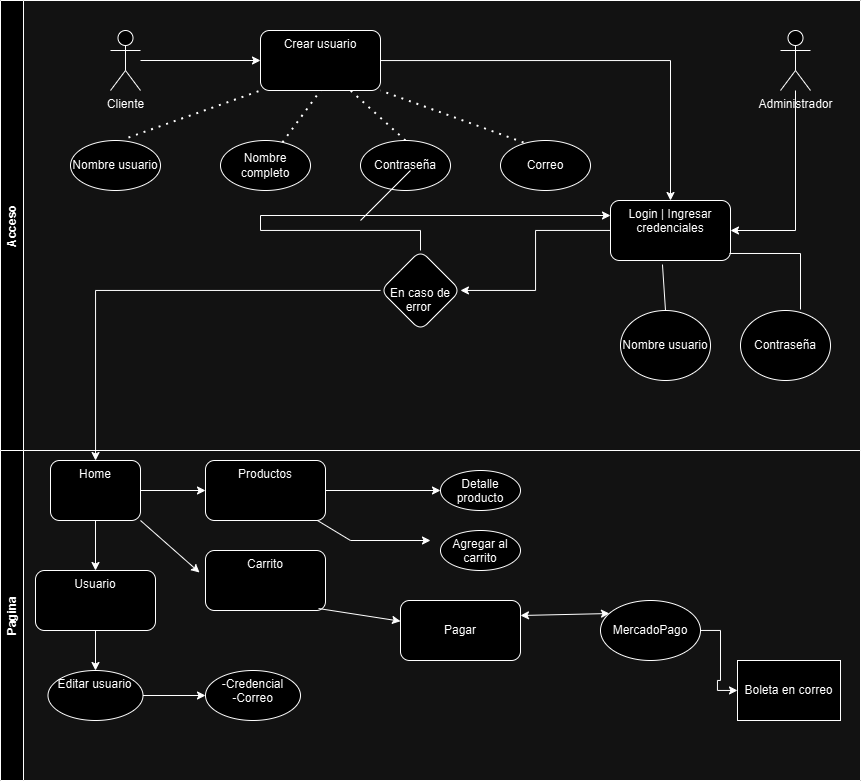

The diagram above was exported from draw.io. Its source (the exported page's mxGraphModel, read from the mxfile embedded in the PNG):
<mxGraphModel dx="1882" dy="597" grid="1" gridSize="10" guides="1" tooltips="1" connect="1" arrows="1" fold="1" page="1" pageScale="1" pageWidth="827" pageHeight="1169" math="0" shadow="0">
  <root>
    <mxCell id="0" />
    <mxCell id="1" parent="0" />
    <mxCell id="JbR7yOJJbIvF3qVxNlNs-41" value="Acceso" style="swimlane;horizontal=0;whiteSpace=wrap;html=1;startSize=23;" parent="1" vertex="1">
      <mxGeometry x="-30" y="360" width="860" height="450" as="geometry" />
    </mxCell>
    <mxCell id="JbR7yOJJbIvF3qVxNlNs-90" value="&lt;div&gt;&lt;br&gt;&lt;/div&gt;&lt;div&gt;&lt;br&gt;&lt;/div&gt;En caso de error&amp;nbsp;" style="rhombus;whiteSpace=wrap;html=1;verticalAlign=top;rounded=1;" parent="JbR7yOJJbIvF3qVxNlNs-41" vertex="1">
      <mxGeometry x="380" y="250" width="80" height="80" as="geometry" />
    </mxCell>
    <mxCell id="JbR7yOJJbIvF3qVxNlNs-59" value="Contraseña" style="ellipse;whiteSpace=wrap;html=1;" parent="JbR7yOJJbIvF3qVxNlNs-41" vertex="1">
      <mxGeometry x="740" y="310" width="90" height="70" as="geometry" />
    </mxCell>
    <mxCell id="JbR7yOJJbIvF3qVxNlNs-60" value="Nombre usuario" style="ellipse;whiteSpace=wrap;html=1;" parent="JbR7yOJJbIvF3qVxNlNs-41" vertex="1">
      <mxGeometry x="620" y="310" width="90" height="70" as="geometry" />
    </mxCell>
    <mxCell id="JbR7yOJJbIvF3qVxNlNs-42" value="" style="edgeStyle=orthogonalEdgeStyle;rounded=0;orthogonalLoop=1;jettySize=auto;html=1;" parent="1" source="JbR7yOJJbIvF3qVxNlNs-43" target="JbR7yOJJbIvF3qVxNlNs-46" edge="1">
      <mxGeometry relative="1" as="geometry" />
    </mxCell>
    <mxCell id="JbR7yOJJbIvF3qVxNlNs-43" value="Cliente&lt;div&gt;&lt;br&gt;&lt;/div&gt;&lt;div&gt;&lt;br&gt;&lt;/div&gt;" style="shape=umlActor;verticalLabelPosition=bottom;verticalAlign=top;html=1;outlineConnect=0;" parent="1" vertex="1">
      <mxGeometry x="80" y="390" width="30" height="60" as="geometry" />
    </mxCell>
    <mxCell id="JbR7yOJJbIvF3qVxNlNs-44" value="Administrador&lt;div&gt;&lt;br&gt;&lt;/div&gt;" style="shape=umlActor;verticalLabelPosition=bottom;verticalAlign=top;html=1;outlineConnect=0;" parent="1" vertex="1">
      <mxGeometry x="750" y="390" width="30" height="60" as="geometry" />
    </mxCell>
    <mxCell id="JbR7yOJJbIvF3qVxNlNs-45" value="" style="edgeStyle=orthogonalEdgeStyle;rounded=0;orthogonalLoop=1;jettySize=auto;html=1;" parent="1" source="JbR7yOJJbIvF3qVxNlNs-46" target="JbR7yOJJbIvF3qVxNlNs-56" edge="1">
      <mxGeometry relative="1" as="geometry" />
    </mxCell>
    <mxCell id="JbR7yOJJbIvF3qVxNlNs-46" value="Crear usuario&lt;div&gt;&lt;br&gt;&lt;/div&gt;" style="rounded=1;whiteSpace=wrap;html=1;verticalAlign=top;" parent="1" vertex="1">
      <mxGeometry x="230" y="390" width="120" height="60" as="geometry" />
    </mxCell>
    <mxCell id="JbR7yOJJbIvF3qVxNlNs-47" value="" style="endArrow=none;dashed=1;html=1;dashPattern=1 3;strokeWidth=2;rounded=0;entryX=1;entryY=1;entryDx=0;entryDy=0;exitX=0.256;exitY=0.04;exitDx=0;exitDy=0;exitPerimeter=0;" parent="1" source="JbR7yOJJbIvF3qVxNlNs-52" target="JbR7yOJJbIvF3qVxNlNs-46" edge="1">
      <mxGeometry width="50" height="50" relative="1" as="geometry">
        <mxPoint x="350" y="540" as="sourcePoint" />
        <mxPoint x="317" y="450" as="targetPoint" />
      </mxGeometry>
    </mxCell>
    <mxCell id="JbR7yOJJbIvF3qVxNlNs-48" value="" style="endArrow=none;dashed=1;html=1;dashPattern=1 3;strokeWidth=2;rounded=0;entryX=0;entryY=1;entryDx=0;entryDy=0;exitX=0.644;exitY=-0.06;exitDx=0;exitDy=0;exitPerimeter=0;" parent="1" source="JbR7yOJJbIvF3qVxNlNs-50" target="JbR7yOJJbIvF3qVxNlNs-46" edge="1">
      <mxGeometry width="50" height="50" relative="1" as="geometry">
        <mxPoint x="230" y="540" as="sourcePoint" />
        <mxPoint x="337" y="470" as="targetPoint" />
      </mxGeometry>
    </mxCell>
    <mxCell id="JbR7yOJJbIvF3qVxNlNs-49" value="" style="endArrow=none;dashed=1;html=1;dashPattern=1 3;strokeWidth=2;rounded=0;entryX=0.5;entryY=1;entryDx=0;entryDy=0;" parent="1" source="JbR7yOJJbIvF3qVxNlNs-51" target="JbR7yOJJbIvF3qVxNlNs-46" edge="1">
      <mxGeometry width="50" height="50" relative="1" as="geometry">
        <mxPoint x="290" y="540" as="sourcePoint" />
        <mxPoint x="347" y="480" as="targetPoint" />
      </mxGeometry>
    </mxCell>
    <mxCell id="JbR7yOJJbIvF3qVxNlNs-50" value="Nombre usuario" style="ellipse;whiteSpace=wrap;html=1;" parent="1" vertex="1">
      <mxGeometry x="40" y="500" width="90" height="50" as="geometry" />
    </mxCell>
    <mxCell id="JbR7yOJJbIvF3qVxNlNs-51" value="Nombre completo" style="ellipse;whiteSpace=wrap;html=1;" parent="1" vertex="1">
      <mxGeometry x="190" y="500" width="90" height="50" as="geometry" />
    </mxCell>
    <mxCell id="JbR7yOJJbIvF3qVxNlNs-52" value="Correo" style="ellipse;whiteSpace=wrap;html=1;" parent="1" vertex="1">
      <mxGeometry x="470" y="500" width="90" height="50" as="geometry" />
    </mxCell>
    <mxCell id="JbR7yOJJbIvF3qVxNlNs-53" value="" style="endArrow=none;dashed=1;html=1;dashPattern=1 3;strokeWidth=2;rounded=0;entryX=0.75;entryY=1;entryDx=0;entryDy=0;exitX=0.5;exitY=0;exitDx=0;exitDy=0;" parent="1" source="JbR7yOJJbIvF3qVxNlNs-54" target="JbR7yOJJbIvF3qVxNlNs-46" edge="1">
      <mxGeometry width="50" height="50" relative="1" as="geometry">
        <mxPoint x="350" y="510" as="sourcePoint" />
        <mxPoint x="300" y="460" as="targetPoint" />
      </mxGeometry>
    </mxCell>
    <mxCell id="JbR7yOJJbIvF3qVxNlNs-54" value="Contraseña" style="ellipse;whiteSpace=wrap;html=1;" parent="1" vertex="1">
      <mxGeometry x="330" y="500" width="90" height="50" as="geometry" />
    </mxCell>
    <mxCell id="JbR7yOJJbIvF3qVxNlNs-91" value="" style="edgeStyle=orthogonalEdgeStyle;rounded=0;orthogonalLoop=1;jettySize=auto;html=1;" parent="1" source="JbR7yOJJbIvF3qVxNlNs-56" target="JbR7yOJJbIvF3qVxNlNs-90" edge="1">
      <mxGeometry relative="1" as="geometry" />
    </mxCell>
    <mxCell id="JbR7yOJJbIvF3qVxNlNs-56" value="&lt;div&gt;Login | Ingresar credenciales&lt;/div&gt;" style="rounded=1;whiteSpace=wrap;html=1;verticalAlign=top;" parent="1" vertex="1">
      <mxGeometry x="580" y="560" width="120" height="60" as="geometry" />
    </mxCell>
    <mxCell id="JbR7yOJJbIvF3qVxNlNs-58" value="" style="endArrow=classic;html=1;rounded=0;" parent="1" source="JbR7yOJJbIvF3qVxNlNs-44" target="JbR7yOJJbIvF3qVxNlNs-56" edge="1">
      <mxGeometry width="50" height="50" relative="1" as="geometry">
        <mxPoint x="770" y="630" as="sourcePoint" />
        <mxPoint x="820" y="580" as="targetPoint" />
        <Array as="points">
          <mxPoint x="765" y="590" />
        </Array>
      </mxGeometry>
    </mxCell>
    <mxCell id="JbR7yOJJbIvF3qVxNlNs-61" value="" style="endArrow=none;html=1;rounded=0;exitX=0.5;exitY=0;exitDx=0;exitDy=0;entryX=0.433;entryY=1.067;entryDx=0;entryDy=0;entryPerimeter=0;" parent="1" source="JbR7yOJJbIvF3qVxNlNs-60" target="JbR7yOJJbIvF3qVxNlNs-56" edge="1">
      <mxGeometry width="50" height="50" relative="1" as="geometry">
        <mxPoint x="570" y="680" as="sourcePoint" />
        <mxPoint x="620" y="630" as="targetPoint" />
      </mxGeometry>
    </mxCell>
    <mxCell id="JbR7yOJJbIvF3qVxNlNs-62" value="" style="endArrow=none;html=1;rounded=0;entryX=0.992;entryY=0.883;entryDx=0;entryDy=0;entryPerimeter=0;" parent="1" target="JbR7yOJJbIvF3qVxNlNs-56" edge="1">
      <mxGeometry width="50" height="50" relative="1" as="geometry">
        <mxPoint x="770" y="669" as="sourcePoint" />
        <mxPoint x="620" y="630" as="targetPoint" />
        <Array as="points">
          <mxPoint x="770" y="613" />
        </Array>
      </mxGeometry>
    </mxCell>
    <mxCell id="JbR7yOJJbIvF3qVxNlNs-89" value="Pagina" style="swimlane;horizontal=0;whiteSpace=wrap;html=1;" parent="1" vertex="1">
      <mxGeometry x="-30" y="810" width="860" height="330" as="geometry" />
    </mxCell>
    <mxCell id="JbR7yOJJbIvF3qVxNlNs-108" value="" style="edgeStyle=orthogonalEdgeStyle;rounded=0;orthogonalLoop=1;jettySize=auto;html=1;" parent="JbR7yOJJbIvF3qVxNlNs-89" source="JbR7yOJJbIvF3qVxNlNs-95" target="JbR7yOJJbIvF3qVxNlNs-107" edge="1">
      <mxGeometry relative="1" as="geometry" />
    </mxCell>
    <mxCell id="JbR7yOJJbIvF3qVxNlNs-111" value="" style="edgeStyle=orthogonalEdgeStyle;rounded=0;orthogonalLoop=1;jettySize=auto;html=1;" parent="JbR7yOJJbIvF3qVxNlNs-89" source="JbR7yOJJbIvF3qVxNlNs-95" target="JbR7yOJJbIvF3qVxNlNs-110" edge="1">
      <mxGeometry relative="1" as="geometry" />
    </mxCell>
    <mxCell id="JbR7yOJJbIvF3qVxNlNs-95" value="Home" style="whiteSpace=wrap;html=1;verticalAlign=top;rounded=1;" parent="JbR7yOJJbIvF3qVxNlNs-89" vertex="1">
      <mxGeometry x="50" y="10" width="90" height="60" as="geometry" />
    </mxCell>
    <mxCell id="JbR7yOJJbIvF3qVxNlNs-115" value="" style="edgeStyle=orthogonalEdgeStyle;rounded=0;orthogonalLoop=1;jettySize=auto;html=1;" parent="JbR7yOJJbIvF3qVxNlNs-89" source="JbR7yOJJbIvF3qVxNlNs-107" target="JbR7yOJJbIvF3qVxNlNs-114" edge="1">
      <mxGeometry relative="1" as="geometry" />
    </mxCell>
    <mxCell id="JbR7yOJJbIvF3qVxNlNs-107" value="Productos" style="whiteSpace=wrap;html=1;verticalAlign=top;rounded=1;" parent="JbR7yOJJbIvF3qVxNlNs-89" vertex="1">
      <mxGeometry x="205" y="10" width="120" height="60" as="geometry" />
    </mxCell>
    <mxCell id="PboCxeqm0wAg2PTHUDOE-13" value="" style="edgeStyle=orthogonalEdgeStyle;rounded=0;orthogonalLoop=1;jettySize=auto;html=1;" edge="1" parent="JbR7yOJJbIvF3qVxNlNs-89" source="JbR7yOJJbIvF3qVxNlNs-110" target="PboCxeqm0wAg2PTHUDOE-12">
      <mxGeometry relative="1" as="geometry" />
    </mxCell>
    <mxCell id="JbR7yOJJbIvF3qVxNlNs-110" value="Usuario" style="whiteSpace=wrap;html=1;verticalAlign=top;rounded=1;" parent="JbR7yOJJbIvF3qVxNlNs-89" vertex="1">
      <mxGeometry x="35" y="120" width="120" height="60" as="geometry" />
    </mxCell>
    <mxCell id="JbR7yOJJbIvF3qVxNlNs-112" value="" style="endArrow=classic;html=1;rounded=0;exitX=1;exitY=1;exitDx=0;exitDy=0;entryX=-0.05;entryY=0.367;entryDx=0;entryDy=0;entryPerimeter=0;" parent="JbR7yOJJbIvF3qVxNlNs-89" source="JbR7yOJJbIvF3qVxNlNs-95" target="JbR7yOJJbIvF3qVxNlNs-113" edge="1">
      <mxGeometry width="50" height="50" relative="1" as="geometry">
        <mxPoint x="270" y="170" as="sourcePoint" />
        <mxPoint x="210" y="120" as="targetPoint" />
      </mxGeometry>
    </mxCell>
    <mxCell id="JbR7yOJJbIvF3qVxNlNs-113" value="Carrito" style="whiteSpace=wrap;html=1;verticalAlign=top;rounded=1;" parent="JbR7yOJJbIvF3qVxNlNs-89" vertex="1">
      <mxGeometry x="205" y="100" width="120" height="60" as="geometry" />
    </mxCell>
    <mxCell id="JbR7yOJJbIvF3qVxNlNs-114" value="Detalle producto" style="ellipse;whiteSpace=wrap;html=1;verticalAlign=top;rounded=1;" parent="JbR7yOJJbIvF3qVxNlNs-89" vertex="1">
      <mxGeometry x="440" y="20" width="80" height="40" as="geometry" />
    </mxCell>
    <mxCell id="JbR7yOJJbIvF3qVxNlNs-116" value="Agregar al carrito" style="ellipse;whiteSpace=wrap;html=1;verticalAlign=top;rounded=1;" parent="JbR7yOJJbIvF3qVxNlNs-89" vertex="1">
      <mxGeometry x="440" y="80" width="80" height="40" as="geometry" />
    </mxCell>
    <mxCell id="JbR7yOJJbIvF3qVxNlNs-121" value="Pagar" style="rounded=1;whiteSpace=wrap;html=1;" parent="JbR7yOJJbIvF3qVxNlNs-89" vertex="1">
      <mxGeometry x="400" y="150" width="120" height="60" as="geometry" />
    </mxCell>
    <mxCell id="JbR7yOJJbIvF3qVxNlNs-122" value="" style="endArrow=classic;startArrow=classic;html=1;rounded=0;exitX=1;exitY=0.25;exitDx=0;exitDy=0;entryX=0.09;entryY=0.217;entryDx=0;entryDy=0;entryPerimeter=0;" parent="JbR7yOJJbIvF3qVxNlNs-89" source="JbR7yOJJbIvF3qVxNlNs-121" target="JbR7yOJJbIvF3qVxNlNs-123" edge="1">
      <mxGeometry width="50" height="50" relative="1" as="geometry">
        <mxPoint x="530" y="210" as="sourcePoint" />
        <mxPoint x="590" y="180" as="targetPoint" />
      </mxGeometry>
    </mxCell>
    <mxCell id="PboCxeqm0wAg2PTHUDOE-5" value="" style="edgeStyle=orthogonalEdgeStyle;rounded=0;orthogonalLoop=1;jettySize=auto;html=1;" edge="1" parent="JbR7yOJJbIvF3qVxNlNs-89" source="JbR7yOJJbIvF3qVxNlNs-123" target="PboCxeqm0wAg2PTHUDOE-4">
      <mxGeometry relative="1" as="geometry" />
    </mxCell>
    <mxCell id="JbR7yOJJbIvF3qVxNlNs-123" value="MercadoPago" style="ellipse;whiteSpace=wrap;html=1;" parent="JbR7yOJJbIvF3qVxNlNs-89" vertex="1">
      <mxGeometry x="600" y="150" width="100" height="60" as="geometry" />
    </mxCell>
    <mxCell id="JbR7yOJJbIvF3qVxNlNs-126" value="" style="endArrow=classic;html=1;rounded=0;exitX=0.942;exitY=0.967;exitDx=0;exitDy=0;exitPerimeter=0;" parent="JbR7yOJJbIvF3qVxNlNs-89" source="JbR7yOJJbIvF3qVxNlNs-113" target="JbR7yOJJbIvF3qVxNlNs-121" edge="1">
      <mxGeometry width="50" height="50" relative="1" as="geometry">
        <mxPoint x="270" y="230" as="sourcePoint" />
        <mxPoint x="320" y="180" as="targetPoint" />
      </mxGeometry>
    </mxCell>
    <mxCell id="JbR7yOJJbIvF3qVxNlNs-127" value="" style="endArrow=classic;html=1;rounded=0;exitX=0.933;exitY=1;exitDx=0;exitDy=0;exitPerimeter=0;" parent="JbR7yOJJbIvF3qVxNlNs-89" source="JbR7yOJJbIvF3qVxNlNs-107" edge="1">
      <mxGeometry width="50" height="50" relative="1" as="geometry">
        <mxPoint x="390" y="140" as="sourcePoint" />
        <mxPoint x="430" y="90" as="targetPoint" />
        <Array as="points">
          <mxPoint x="350" y="90" />
        </Array>
      </mxGeometry>
    </mxCell>
    <mxCell id="PboCxeqm0wAg2PTHUDOE-4" value="Boleta en correo" style="whiteSpace=wrap;html=1;" vertex="1" parent="JbR7yOJJbIvF3qVxNlNs-89">
      <mxGeometry x="737" y="210" width="103" height="60" as="geometry" />
    </mxCell>
    <mxCell id="PboCxeqm0wAg2PTHUDOE-15" value="" style="edgeStyle=orthogonalEdgeStyle;rounded=0;orthogonalLoop=1;jettySize=auto;html=1;" edge="1" parent="JbR7yOJJbIvF3qVxNlNs-89" source="PboCxeqm0wAg2PTHUDOE-12" target="PboCxeqm0wAg2PTHUDOE-14">
      <mxGeometry relative="1" as="geometry" />
    </mxCell>
    <mxCell id="PboCxeqm0wAg2PTHUDOE-12" value="Editar usuario" style="ellipse;whiteSpace=wrap;html=1;verticalAlign=top;rounded=1;" vertex="1" parent="JbR7yOJJbIvF3qVxNlNs-89">
      <mxGeometry x="47.5" y="220" width="95" height="50" as="geometry" />
    </mxCell>
    <mxCell id="PboCxeqm0wAg2PTHUDOE-14" value="-Credencial&lt;div&gt;-Correo&lt;/div&gt;" style="ellipse;whiteSpace=wrap;html=1;verticalAlign=top;rounded=1;" vertex="1" parent="JbR7yOJJbIvF3qVxNlNs-89">
      <mxGeometry x="205" y="220" width="95" height="50" as="geometry" />
    </mxCell>
    <mxCell id="JbR7yOJJbIvF3qVxNlNs-94" value="" style="edgeStyle=orthogonalEdgeStyle;rounded=0;orthogonalLoop=1;jettySize=auto;html=1;entryX=0;entryY=0.25;entryDx=0;entryDy=0;" parent="1" source="JbR7yOJJbIvF3qVxNlNs-90" target="JbR7yOJJbIvF3qVxNlNs-56" edge="1">
      <mxGeometry relative="1" as="geometry">
        <Array as="points">
          <mxPoint x="390" y="590" />
          <mxPoint x="230" y="590" />
          <mxPoint x="230" y="575" />
        </Array>
      </mxGeometry>
    </mxCell>
    <mxCell id="JbR7yOJJbIvF3qVxNlNs-96" value="" style="edgeStyle=orthogonalEdgeStyle;rounded=0;orthogonalLoop=1;jettySize=auto;html=1;" parent="1" source="JbR7yOJJbIvF3qVxNlNs-90" target="JbR7yOJJbIvF3qVxNlNs-95" edge="1">
      <mxGeometry relative="1" as="geometry" />
    </mxCell>
    <mxCell id="PboCxeqm0wAg2PTHUDOE-9" value="" style="endArrow=none;html=1;rounded=0;" edge="1" parent="1">
      <mxGeometry width="50" height="50" relative="1" as="geometry">
        <mxPoint x="330" y="580" as="sourcePoint" />
        <mxPoint x="380" y="530" as="targetPoint" />
      </mxGeometry>
    </mxCell>
  </root>
</mxGraphModel>